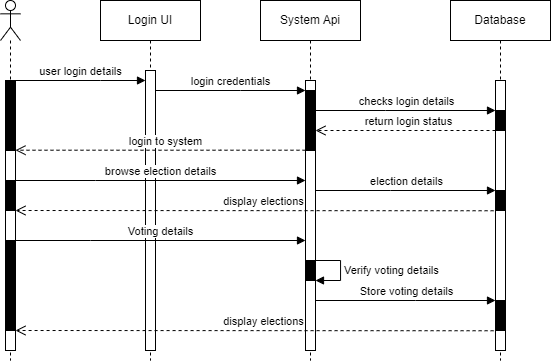

The diagram above was exported from draw.io. Its source (the exported page's mxGraphModel, read from the mxfile embedded in the PNG):
<mxGraphModel dx="2085" dy="614" grid="1" gridSize="10" guides="1" tooltips="1" connect="1" arrows="1" fold="1" page="1" pageScale="1" pageWidth="850" pageHeight="1100" math="0" shadow="0">
  <root>
    <mxCell id="0" />
    <mxCell id="1" parent="0" />
    <mxCell id="aM9ryv3xv72pqoxQDRHE-1" value="Login UI" style="shape=umlLifeline;perimeter=lifelinePerimeter;whiteSpace=wrap;html=1;container=0;dropTarget=0;collapsible=0;recursiveResize=0;outlineConnect=0;portConstraint=eastwest;newEdgeStyle={&quot;edgeStyle&quot;:&quot;elbowEdgeStyle&quot;,&quot;elbow&quot;:&quot;vertical&quot;,&quot;curved&quot;:0,&quot;rounded&quot;:0};" parent="1" vertex="1">
      <mxGeometry x="40" y="40" width="100" height="360" as="geometry" />
    </mxCell>
    <mxCell id="aM9ryv3xv72pqoxQDRHE-2" value="&lt;span style=&quot;color: rgba(0, 0, 0, 0); font-family: monospace; font-size: 0px; text-align: start;&quot;&gt;%3CmxGraphModel%3E%3Croot%3E%3CmxCell%20id%3D%220%22%2F%3E%3CmxCell%20id%3D%221%22%20parent%3D%220%22%2F%3E%3CmxCell%20id%3D%222%22%20value%3D%22return%22%20style%3D%22html%3D1%3BverticalAlign%3Dbottom%3BendArrow%3Dopen%3Bdashed%3D1%3BendSize%3D8%3BedgeStyle%3DelbowEdgeStyle%3Belbow%3Dvertical%3Bcurved%3D0%3Brounded%3D0%3B%22%20edge%3D%221%22%20parent%3D%221%22%3E%3CmxGeometry%20relative%3D%221%22%20as%3D%22geometry%22%3E%3CmxPoint%20x%3D%2295%22%20y%3D%22280%22%20as%3D%22targetPoint%22%2F%3E%3CArray%20as%3D%22points%22%3E%3CmxPoint%20x%3D%22190%22%20y%3D%22280%22%2F%3E%3C%2FArray%3E%3CmxPoint%20x%3D%22245%22%20y%3D%22280%22%20as%3D%22sourcePoint%22%2F%3E%3C%2FmxGeometry%3E%3C%2FmxCell%3E%3C%2Froot%3E%3C%2FmxGraphModel%3E&lt;/span&gt;" style="html=1;points=[];perimeter=orthogonalPerimeter;outlineConnect=0;targetShapes=umlLifeline;portConstraint=eastwest;newEdgeStyle={&quot;edgeStyle&quot;:&quot;elbowEdgeStyle&quot;,&quot;elbow&quot;:&quot;vertical&quot;,&quot;curved&quot;:0,&quot;rounded&quot;:0};" parent="aM9ryv3xv72pqoxQDRHE-1" vertex="1">
      <mxGeometry x="45" y="70" width="10" height="280" as="geometry" />
    </mxCell>
    <mxCell id="aM9ryv3xv72pqoxQDRHE-5" value="System Api" style="shape=umlLifeline;perimeter=lifelinePerimeter;whiteSpace=wrap;html=1;container=0;dropTarget=0;collapsible=0;recursiveResize=0;outlineConnect=0;portConstraint=eastwest;newEdgeStyle={&quot;edgeStyle&quot;:&quot;elbowEdgeStyle&quot;,&quot;elbow&quot;:&quot;vertical&quot;,&quot;curved&quot;:0,&quot;rounded&quot;:0};" parent="1" vertex="1">
      <mxGeometry x="200" y="40" width="100" height="360" as="geometry" />
    </mxCell>
    <mxCell id="aM9ryv3xv72pqoxQDRHE-6" value="" style="html=1;points=[];perimeter=orthogonalPerimeter;outlineConnect=0;targetShapes=umlLifeline;portConstraint=eastwest;newEdgeStyle={&quot;edgeStyle&quot;:&quot;elbowEdgeStyle&quot;,&quot;elbow&quot;:&quot;vertical&quot;,&quot;curved&quot;:0,&quot;rounded&quot;:0};" parent="aM9ryv3xv72pqoxQDRHE-5" vertex="1">
      <mxGeometry x="45" y="80" width="10" height="270" as="geometry" />
    </mxCell>
    <mxCell id="8Vckz89HBcpqci2XYXPA-21" value="" style="html=1;points=[[0,0,0,0,5],[0,1,0,0,-5],[1,0,0,0,5],[1,1,0,0,-5]];perimeter=orthogonalPerimeter;outlineConnect=0;targetShapes=umlLifeline;portConstraint=eastwest;newEdgeStyle={&quot;curved&quot;:0,&quot;rounded&quot;:0};strokeColor=default;fillColor=#000000;" vertex="1" parent="aM9ryv3xv72pqoxQDRHE-5">
      <mxGeometry x="45" y="90" width="10" height="60" as="geometry" />
    </mxCell>
    <mxCell id="8Vckz89HBcpqci2XYXPA-32" value="Verify voting details" style="html=1;align=left;spacingLeft=2;endArrow=block;rounded=0;edgeStyle=orthogonalEdgeStyle;curved=0;rounded=0;" edge="1" target="8Vckz89HBcpqci2XYXPA-31" parent="aM9ryv3xv72pqoxQDRHE-5" source="aM9ryv3xv72pqoxQDRHE-6">
      <mxGeometry relative="1" as="geometry">
        <mxPoint x="50" y="250" as="sourcePoint" />
        <Array as="points">
          <mxPoint x="80" y="260" />
          <mxPoint x="80" y="280" />
        </Array>
      </mxGeometry>
    </mxCell>
    <mxCell id="8Vckz89HBcpqci2XYXPA-31" value="" style="html=1;points=[[0,0,0,0,5],[0,1,0,0,-5],[1,0,0,0,5],[1,1,0,0,-5]];perimeter=orthogonalPerimeter;outlineConnect=0;targetShapes=umlLifeline;portConstraint=eastwest;newEdgeStyle={&quot;curved&quot;:0,&quot;rounded&quot;:0};fillColor=#000000;" vertex="1" parent="aM9ryv3xv72pqoxQDRHE-5">
      <mxGeometry x="45" y="260" width="10" height="20" as="geometry" />
    </mxCell>
    <mxCell id="aM9ryv3xv72pqoxQDRHE-7" value="login credentials" style="html=1;verticalAlign=bottom;endArrow=block;edgeStyle=elbowEdgeStyle;elbow=vertical;curved=0;rounded=0;" parent="1" edge="1">
      <mxGeometry relative="1" as="geometry">
        <mxPoint x="95" y="130" as="sourcePoint" />
        <Array as="points">
          <mxPoint x="180" y="130" />
        </Array>
        <mxPoint x="245" y="130" as="targetPoint" />
      </mxGeometry>
    </mxCell>
    <mxCell id="8Vckz89HBcpqci2XYXPA-2" value="Database" style="shape=umlLifeline;perimeter=lifelinePerimeter;whiteSpace=wrap;html=1;container=0;dropTarget=0;collapsible=0;recursiveResize=0;outlineConnect=0;portConstraint=eastwest;newEdgeStyle={&quot;edgeStyle&quot;:&quot;elbowEdgeStyle&quot;,&quot;elbow&quot;:&quot;vertical&quot;,&quot;curved&quot;:0,&quot;rounded&quot;:0};" vertex="1" parent="1">
      <mxGeometry x="390" y="40" width="100" height="360" as="geometry" />
    </mxCell>
    <mxCell id="8Vckz89HBcpqci2XYXPA-3" value="" style="html=1;points=[];perimeter=orthogonalPerimeter;outlineConnect=0;targetShapes=umlLifeline;portConstraint=eastwest;newEdgeStyle={&quot;edgeStyle&quot;:&quot;elbowEdgeStyle&quot;,&quot;elbow&quot;:&quot;vertical&quot;,&quot;curved&quot;:0,&quot;rounded&quot;:0};" vertex="1" parent="8Vckz89HBcpqci2XYXPA-2">
      <mxGeometry x="45" y="80" width="10" height="270" as="geometry" />
    </mxCell>
    <mxCell id="8Vckz89HBcpqci2XYXPA-10" value="" style="html=1;points=[[0,0,0,0,5],[0,1,0,0,-5],[1,0,0,0,5],[1,1,0,0,-5]];perimeter=orthogonalPerimeter;outlineConnect=0;targetShapes=umlLifeline;portConstraint=eastwest;newEdgeStyle={&quot;curved&quot;:0,&quot;rounded&quot;:0};strokeColor=default;fillColor=#000000;" vertex="1" parent="8Vckz89HBcpqci2XYXPA-2">
      <mxGeometry x="45" y="110" width="10" height="20" as="geometry" />
    </mxCell>
    <mxCell id="8Vckz89HBcpqci2XYXPA-25" value="" style="html=1;points=[[0,0,0,0,5],[0,1,0,0,-5],[1,0,0,0,5],[1,1,0,0,-5]];perimeter=orthogonalPerimeter;outlineConnect=0;targetShapes=umlLifeline;portConstraint=eastwest;newEdgeStyle={&quot;curved&quot;:0,&quot;rounded&quot;:0};strokeColor=default;fillColor=#000000;" vertex="1" parent="8Vckz89HBcpqci2XYXPA-2">
      <mxGeometry x="45" y="190" width="10" height="20" as="geometry" />
    </mxCell>
    <mxCell id="8Vckz89HBcpqci2XYXPA-30" value="" style="html=1;points=[[0,0,0,0,5],[0,1,0,0,-5],[1,0,0,0,5],[1,1,0,0,-5]];perimeter=orthogonalPerimeter;outlineConnect=0;targetShapes=umlLifeline;portConstraint=eastwest;newEdgeStyle={&quot;curved&quot;:0,&quot;rounded&quot;:0};fillColor=#000000;" vertex="1" parent="8Vckz89HBcpqci2XYXPA-2">
      <mxGeometry x="45" y="300" width="10" height="30" as="geometry" />
    </mxCell>
    <mxCell id="8Vckz89HBcpqci2XYXPA-8" value="checks login details" style="html=1;verticalAlign=bottom;endArrow=block;edgeStyle=elbowEdgeStyle;elbow=vertical;curved=0;rounded=0;" edge="1" parent="1">
      <mxGeometry relative="1" as="geometry">
        <mxPoint x="255" y="150" as="sourcePoint" />
        <Array as="points">
          <mxPoint x="325" y="150" />
        </Array>
        <mxPoint x="435" y="150" as="targetPoint" />
      </mxGeometry>
    </mxCell>
    <mxCell id="8Vckz89HBcpqci2XYXPA-9" value="return login status" style="html=1;verticalAlign=bottom;endArrow=open;dashed=1;endSize=8;edgeStyle=elbowEdgeStyle;elbow=vertical;curved=0;rounded=0;" edge="1" parent="1">
      <mxGeometry x="-0.0345" relative="1" as="geometry">
        <mxPoint x="255" y="170" as="targetPoint" />
        <Array as="points">
          <mxPoint x="345" y="170" />
        </Array>
        <mxPoint x="435" y="170" as="sourcePoint" />
        <mxPoint as="offset" />
      </mxGeometry>
    </mxCell>
    <mxCell id="8Vckz89HBcpqci2XYXPA-17" value="user login details" style="html=1;verticalAlign=bottom;endArrow=block;edgeStyle=elbowEdgeStyle;elbow=vertical;curved=0;rounded=0;" edge="1" parent="1" target="aM9ryv3xv72pqoxQDRHE-2">
      <mxGeometry relative="1" as="geometry">
        <mxPoint x="-45" y="120" as="sourcePoint" />
        <Array as="points">
          <mxPoint x="40" y="120" />
        </Array>
        <mxPoint x="80" y="120" as="targetPoint" />
      </mxGeometry>
    </mxCell>
    <mxCell id="8Vckz89HBcpqci2XYXPA-18" value="" style="shape=umlLifeline;perimeter=lifelinePerimeter;whiteSpace=wrap;html=1;container=1;dropTarget=0;collapsible=0;recursiveResize=0;outlineConnect=0;portConstraint=eastwest;newEdgeStyle={&quot;curved&quot;:0,&quot;rounded&quot;:0};participant=umlActor;" vertex="1" parent="1">
      <mxGeometry x="-60" y="40" width="20" height="360" as="geometry" />
    </mxCell>
    <mxCell id="8Vckz89HBcpqci2XYXPA-19" value="" style="html=1;points=[];perimeter=orthogonalPerimeter;outlineConnect=0;targetShapes=umlLifeline;portConstraint=eastwest;newEdgeStyle={&quot;edgeStyle&quot;:&quot;elbowEdgeStyle&quot;,&quot;elbow&quot;:&quot;vertical&quot;,&quot;curved&quot;:0,&quot;rounded&quot;:0};" vertex="1" parent="8Vckz89HBcpqci2XYXPA-18">
      <mxGeometry x="5" y="80" width="10" height="270" as="geometry" />
    </mxCell>
    <mxCell id="8Vckz89HBcpqci2XYXPA-34" value="" style="html=1;points=[[0,0,0,0,5],[0,1,0,0,-5],[1,0,0,0,5],[1,1,0,0,-5]];perimeter=orthogonalPerimeter;outlineConnect=0;targetShapes=umlLifeline;portConstraint=eastwest;newEdgeStyle={&quot;curved&quot;:0,&quot;rounded&quot;:0};strokeColor=default;fillColor=#000000;" vertex="1" parent="8Vckz89HBcpqci2XYXPA-18">
      <mxGeometry x="5" y="80" width="10" height="70" as="geometry" />
    </mxCell>
    <mxCell id="8Vckz89HBcpqci2XYXPA-35" value="" style="html=1;points=[[0,0,0,0,5],[0,1,0,0,-5],[1,0,0,0,5],[1,1,0,0,-5]];perimeter=orthogonalPerimeter;outlineConnect=0;targetShapes=umlLifeline;portConstraint=eastwest;newEdgeStyle={&quot;curved&quot;:0,&quot;rounded&quot;:0};strokeColor=default;fillColor=#000000;" vertex="1" parent="8Vckz89HBcpqci2XYXPA-18">
      <mxGeometry x="5" y="180" width="10" height="30" as="geometry" />
    </mxCell>
    <mxCell id="8Vckz89HBcpqci2XYXPA-36" value="" style="html=1;points=[[0,0,0,0,5],[0,1,0,0,-5],[1,0,0,0,5],[1,1,0,0,-5]];perimeter=orthogonalPerimeter;outlineConnect=0;targetShapes=umlLifeline;portConstraint=eastwest;newEdgeStyle={&quot;curved&quot;:0,&quot;rounded&quot;:0};strokeColor=default;fillColor=#000000;" vertex="1" parent="8Vckz89HBcpqci2XYXPA-18">
      <mxGeometry x="5" y="240" width="10" height="90" as="geometry" />
    </mxCell>
    <mxCell id="8Vckz89HBcpqci2XYXPA-20" value="login to system" style="html=1;verticalAlign=bottom;endArrow=open;dashed=1;endSize=8;edgeStyle=elbowEdgeStyle;elbow=vertical;curved=0;rounded=0;" edge="1" parent="1" source="aM9ryv3xv72pqoxQDRHE-6" target="8Vckz89HBcpqci2XYXPA-19">
      <mxGeometry x="-0.0345" relative="1" as="geometry">
        <mxPoint x="70" y="189.71" as="targetPoint" />
        <Array as="points">
          <mxPoint x="160" y="189.71" />
        </Array>
        <mxPoint x="240" y="190" as="sourcePoint" />
        <mxPoint as="offset" />
      </mxGeometry>
    </mxCell>
    <mxCell id="8Vckz89HBcpqci2XYXPA-22" value="browse election details" style="html=1;verticalAlign=bottom;endArrow=block;edgeStyle=elbowEdgeStyle;elbow=vertical;curved=0;rounded=0;" edge="1" parent="1" source="8Vckz89HBcpqci2XYXPA-19" target="aM9ryv3xv72pqoxQDRHE-6">
      <mxGeometry relative="1" as="geometry">
        <mxPoint x="-40" y="220" as="sourcePoint" />
        <Array as="points">
          <mxPoint x="35" y="220" />
        </Array>
        <mxPoint x="180" y="220" as="targetPoint" />
      </mxGeometry>
    </mxCell>
    <mxCell id="8Vckz89HBcpqci2XYXPA-23" value="election details" style="html=1;verticalAlign=bottom;endArrow=block;edgeStyle=elbowEdgeStyle;elbow=vertical;curved=0;rounded=0;" edge="1" parent="1" source="aM9ryv3xv72pqoxQDRHE-6" target="8Vckz89HBcpqci2XYXPA-3">
      <mxGeometry relative="1" as="geometry">
        <mxPoint x="260" y="230" as="sourcePoint" />
        <Array as="points">
          <mxPoint x="330" y="230" />
        </Array>
        <mxPoint x="430" y="230" as="targetPoint" />
      </mxGeometry>
    </mxCell>
    <mxCell id="8Vckz89HBcpqci2XYXPA-24" value="display elections" style="html=1;verticalAlign=bottom;endArrow=open;dashed=1;endSize=8;edgeStyle=elbowEdgeStyle;elbow=vertical;curved=0;rounded=0;exitX=-0.192;exitY=0.825;exitDx=0;exitDy=0;exitPerimeter=0;" edge="1" parent="1" target="8Vckz89HBcpqci2XYXPA-19">
      <mxGeometry x="-0.0345" relative="1" as="geometry">
        <mxPoint x="-40" y="250" as="targetPoint" />
        <Array as="points">
          <mxPoint x="335" y="250" />
        </Array>
        <mxPoint x="433.0799999999999" y="250.25" as="sourcePoint" />
        <mxPoint as="offset" />
      </mxGeometry>
    </mxCell>
    <mxCell id="8Vckz89HBcpqci2XYXPA-27" value="Voting details" style="html=1;verticalAlign=bottom;endArrow=block;edgeStyle=elbowEdgeStyle;elbow=vertical;curved=0;rounded=0;" edge="1" parent="1" source="8Vckz89HBcpqci2XYXPA-19" target="aM9ryv3xv72pqoxQDRHE-6">
      <mxGeometry relative="1" as="geometry">
        <mxPoint x="-40" y="280" as="sourcePoint" />
        <Array as="points">
          <mxPoint x="30" y="280" />
        </Array>
        <mxPoint x="240" y="280" as="targetPoint" />
      </mxGeometry>
    </mxCell>
    <mxCell id="8Vckz89HBcpqci2XYXPA-28" value="Store voting details" style="html=1;verticalAlign=bottom;endArrow=block;edgeStyle=elbowEdgeStyle;elbow=vertical;curved=0;rounded=0;" edge="1" parent="1" target="8Vckz89HBcpqci2XYXPA-30">
      <mxGeometry relative="1" as="geometry">
        <mxPoint x="255" y="340" as="sourcePoint" />
        <Array as="points">
          <mxPoint x="355" y="340" />
        </Array>
        <mxPoint x="435" y="340" as="targetPoint" />
      </mxGeometry>
    </mxCell>
    <mxCell id="8Vckz89HBcpqci2XYXPA-33" value="display elections" style="html=1;verticalAlign=bottom;endArrow=open;dashed=1;endSize=8;edgeStyle=elbowEdgeStyle;elbow=vertical;curved=0;rounded=0;exitX=-0.192;exitY=0.825;exitDx=0;exitDy=0;exitPerimeter=0;" edge="1" parent="1" target="8Vckz89HBcpqci2XYXPA-19">
      <mxGeometry x="-0.0345" relative="1" as="geometry">
        <mxPoint x="-40" y="370" as="targetPoint" />
        <Array as="points">
          <mxPoint x="335" y="370" />
        </Array>
        <mxPoint x="433.0799999999999" y="370.25" as="sourcePoint" />
        <mxPoint as="offset" />
      </mxGeometry>
    </mxCell>
  </root>
</mxGraphModel>